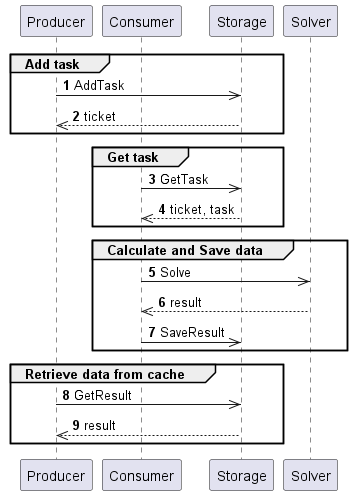

The diagram above was rendered by PlantUML. Its source (embedded in the PNG):
@startuml uml_seq_diagram_process
autonumber

participant Producer
participant Consumer
participant Storage
participant Solver

Group Add task
    Producer ->> Storage : AddTask
    return ticket
end

Group Get task
    Consumer ->> Storage : GetTask
    return ticket, task
end

Group Calculate and Save data
    Consumer ->> Solver : Solve
    return result

    Consumer ->> Storage : SaveResult
end

Group Retrieve data from cache
    Producer ->> Storage : GetResult
    return result
end
@enduml